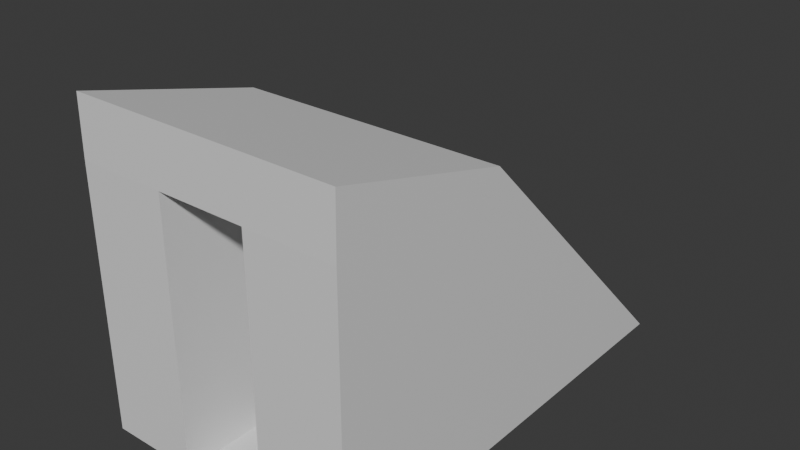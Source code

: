 # Source: Spawn.blend  (saved by Blender 4.1.23; exported with 4.5.12 LTS)
import bpy
from mathutils import Matrix  # noqa: F401  (used for matrix-valued properties, if any)

bpy.ops.wm.read_factory_settings(use_empty=True)
scene = bpy.context.scene
scene.name = 'Scene'

# ---- collections
col_collection = bpy.data.collections.new('Collection'); scene.collection.children.link(col_collection)

# ---- materials (node trees are filled in below, after node groups)
mat_material = bpy.data.materials.new('Material')
mat_material.alpha_threshold = 0.0
mat_material.use_transparent_shadow = False
mat_material.roughness = 0.5
mat_material.line_color = (0.0, 0.0, 0.0, 1.0)

# ---- material node trees
mat_material.use_nodes = True; mat_material.node_tree.nodes.clear()
_N = mat_material.node_tree.nodes; _L = mat_material.node_tree.links
n0 = _N.new('ShaderNodeOutputMaterial'); n0.name = 'Material Output'; n0.location = (300, 300)
n1 = _N.new('ShaderNodeBsdfPrincipled'); n1.name = 'Principled BSDF'; n1.location = (10, 300)
n1.inputs[3].default_value = 1.45
_L.new(n1.outputs[0], n0.inputs[0])
n0.is_active_output = True

# ---- world
world_world = bpy.data.worlds.new('World'); scene.world = world_world
world_world.use_nodes = True; world_world.node_tree.nodes.clear()
_N = world_world.node_tree.nodes; _L = world_world.node_tree.links
n0 = _N.new('ShaderNodeOutputWorld'); n0.name = 'World Output'; n0.location = (300, 300)
n1 = _N.new('ShaderNodeBackground'); n1.name = 'Background'; n1.location = (10, 300)
n1.inputs[0].default_value = (0.05088, 0.05088, 0.05088, 1.0)
_L.new(n1.outputs[0], n0.inputs[0])
n0.is_active_output = True
world_world.color = (0.05088, 0.05088, 0.05088)
world_world.use_sun_shadow = False
world_world.sun_shadow_jitter_overblur = 0.0

# ---- meshes
me_cube = bpy.data.meshes.new('Cube')
me_cube.from_pydata([(2.274, 2.274, 0.02566), (2.274, -2.274, 0.02566), (0.7581, -2.274, 0.02566), (0.7581, -2.274, 4.601), (0.7581, 2.274, 0.02566), (2.274, -5.355, 0.02566), (2.274, -5.355, 4.449), (2.274, -2.274, 4.601), (0.7581, -5.355, 4.449), (0.7581, -5.355, 0.02566), (0.7581, -5.337, 5.415), (2.274, -5.337, 5.415), (0.7581, -2.274, 4.449), (2.274, 2.065, 0.02566), (0.7581, 2.065, 0.02566), (-2.274, 2.274, 0.02566), (-2.274, -2.274, 0.02566), (-0.7581, -2.274, 0.02566), (-0.7581, -2.274, 4.601), (-0.7581, 2.274, 0.02566), (-2.274, -5.355, 0.02566), (-2.274, -5.355, 4.449), (-2.274, -2.274, 4.601), (-0.7581, -5.355, 4.449), (-0.7581, -5.355, 0.02566), (-0.7581, -5.337, 5.415), (-2.274, -5.337, 5.415), (-0.7581, -2.274, 4.449), (-2.274, 2.065, 0.02566), (-0.7581, 2.065, 0.02566)], [], [(7, 1, 13), (3, 7, 0, 4), (2, 1, 5, 9), (6, 5, 1, 7), (9, 8, 12, 2), (5, 6, 8, 9), (7, 3, 10, 11), (8, 6, 11, 10), (6, 7, 11), (14, 13, 1, 2), (18, 25, 10, 3), (19, 18, 3, 4), (29, 19, 4, 14), (17, 29, 14, 2), (24, 17, 2, 9), (8, 23, 27, 12), (4, 0, 13, 14), (2, 12, 14), (0, 7, 13), (22, 28, 16), (18, 19, 15, 22), (17, 24, 20, 16), (21, 22, 16, 20), (24, 17, 27, 23), (20, 24, 23, 21), (22, 26, 25, 18), (23, 25, 26, 21), (21, 26, 22), (29, 17, 16, 28), (19, 29, 28, 15), (17, 29, 27), (15, 28, 22), (10, 25, 23, 8), (14, 12, 27, 29)])
_uv = me_cube.uv_layers.new(name='UVMap')
_uv.uv.foreach_set('vector', [0.1699, 0.6549, 0.1946, 0.8228, 0.03653, 0.8607, 0.3443, 0.4913, 0.2852, 0.4913, 0.2853, 0.2396, 0.3444, 0.2396, 0.2154, 0.8785, 0.1946, 0.8228, 0.2824, 0.7856, 0.3329, 0.8226, 0.2868, 0.6515, 0.2824, 0.7856, 0.1946, 0.8228, 0.1699, 0.6549, 0.5509, 0.02598, 0.7151, 0.02598, 0.7151, 0.1404, 0.5509, 0.1404, 0.2824, 0.7856, 0.2868, 0.6515, 0.3443, 0.6524, 0.3329, 0.8226, 0.2852, 0.4913, 0.3443, 0.4913, 0.3443, 0.6147, 0.2853, 0.6149, 0.3443, 0.6524, 0.2868, 0.6515, 0.2853, 0.6149, 0.3443, 0.6147, 0.2868, 0.6515, 0.1699, 0.6549, 0.2853, 0.6149, 0.0493, 0.9185, 0.03653, 0.8607, 0.1946, 0.8228, 0.2154, 0.8785, 0.4034, 0.4913, 0.4034, 0.6147, 0.3443, 0.6147, 0.3443, 0.4913, 0.4035, 0.2396, 0.4034, 0.4913, 0.3443, 0.4913, 0.3444, 0.2396, 0.4036, 0.2314, 0.4035, 0.2396, 0.3444, 0.2396, 0.3444, 0.2314, 0.7725, 0.6449, 0.7725, 0.4838, 0.8288, 0.4838, 0.8288, 0.6449, 0.7725, 0.7593, 0.7725, 0.6449, 0.8288, 0.6449, 0.8288, 0.7593, 0.7151, 0.02598, 0.7714, 0.02598, 0.7714, 0.1404, 0.7151, 0.1404, 0.04127, 0.9203, 0.02846, 0.8623, 0.03653, 0.8607, 0.0493, 0.9185, 0.5509, 0.1404, 0.7151, 0.1404, 0.5509, 0.3015, 0.02846, 0.8623, 0.1699, 0.6549, 0.03653, 0.8607, 0.5777, 0.655, 0.7109, 0.8607, 0.5529, 0.8227, 0.4034, 0.4913, 0.4035, 0.2396, 0.4627, 0.2397, 0.4626, 0.4913, 0.5321, 0.8785, 0.4147, 0.8226, 0.4652, 0.7856, 0.5529, 0.8227, 0.4608, 0.6516, 0.5777, 0.655, 0.5529, 0.8227, 0.4652, 0.7856, 0.9357, 0.02598, 0.9357, 0.1404, 0.7714, 0.1404, 0.7714, 0.02598, 0.4652, 0.7856, 0.4147, 0.8226, 0.4034, 0.6524, 0.4608, 0.6516, 0.4626, 0.4913, 0.4624, 0.6149, 0.4034, 0.6147, 0.4034, 0.4913, 0.4034, 0.6524, 0.4034, 0.6147, 0.4624, 0.6149, 0.4608, 0.6516, 0.4608, 0.6516, 0.4624, 0.6149, 0.5777, 0.655, 0.6981, 0.9185, 0.5321, 0.8785, 0.5529, 0.8227, 0.7109, 0.8607, 0.7061, 0.9203, 0.6981, 0.9185, 0.7109, 0.8607, 0.719, 0.8623, 0.9357, 0.1404, 0.9357, 0.3015, 0.7714, 0.1404, 0.719, 0.8623, 0.7109, 0.8607, 0.5777, 0.655, 0.3443, 0.6147, 0.4034, 0.6147, 0.4034, 0.6524, 0.3443, 0.6524, 0.7151, 0.3705, 0.7151, 0.1404, 0.7714, 0.1404, 0.7714, 0.3705])
me_cube.materials.append(mat_material)
me_cube.use_mirror_vertex_groups = False
me_cube.update()

# ---- objects
ob_cube = bpy.data.objects.new('Cube', me_cube)

# ---- transforms, parenting, visibility, modifiers, constraints
ob_cube.location = (0.0, 0.0, 0.0)
ob_cube.lock_rotations_4d = False
ob_cube.empty_display_type = 'ARROWS'
ob_cube.lineart.crease_threshold = 0.0

# ---- collection membership
col_collection.objects.link(ob_cube)

# ---- scene / render settings (as saved in the file)
scene.frame_start = 1; scene.frame_end = 250; scene.frame_set(1)
scene.render.engine = 'BLENDER_EEVEE_NEXT'
scene.cycles.sampling_pattern = 'TABULATED_SOBOL'
scene.eevee.ray_tracing_options.trace_max_roughness = 0.0
bpy.context.view_layer.update()

# ---- added for rendering (the .blend has no active camera and no usable light): camera, sun
cam_auto = bpy.data.cameras.new('AutoCamera')
cam_auto.lens = 50.0
cam_auto.sensor_width = 36.0
cam_auto.clip_end = 1000.0
ob_auto_camera = bpy.data.objects.new('AutoCamera', cam_auto)
scene.collection.objects.link(ob_auto_camera)
ob_auto_camera.location = (9.61287, -13.0759, 10.4107)
ob_auto_camera.rotation_euler = (1.09748, -7.21219e-08, 0.694738)
scene.camera = ob_auto_camera
light_auto_sun = bpy.data.lights.new('AutoSun', 'SUN')
light_auto_sun.energy = 3.0
light_auto_sun.angle = 0.0523599
ob_auto_sun = bpy.data.objects.new('AutoSun', light_auto_sun)
scene.collection.objects.link(ob_auto_sun)
ob_auto_sun.rotation_euler = (0.872665, 0.174533, 0.523599)
bpy.context.view_layer.update()
